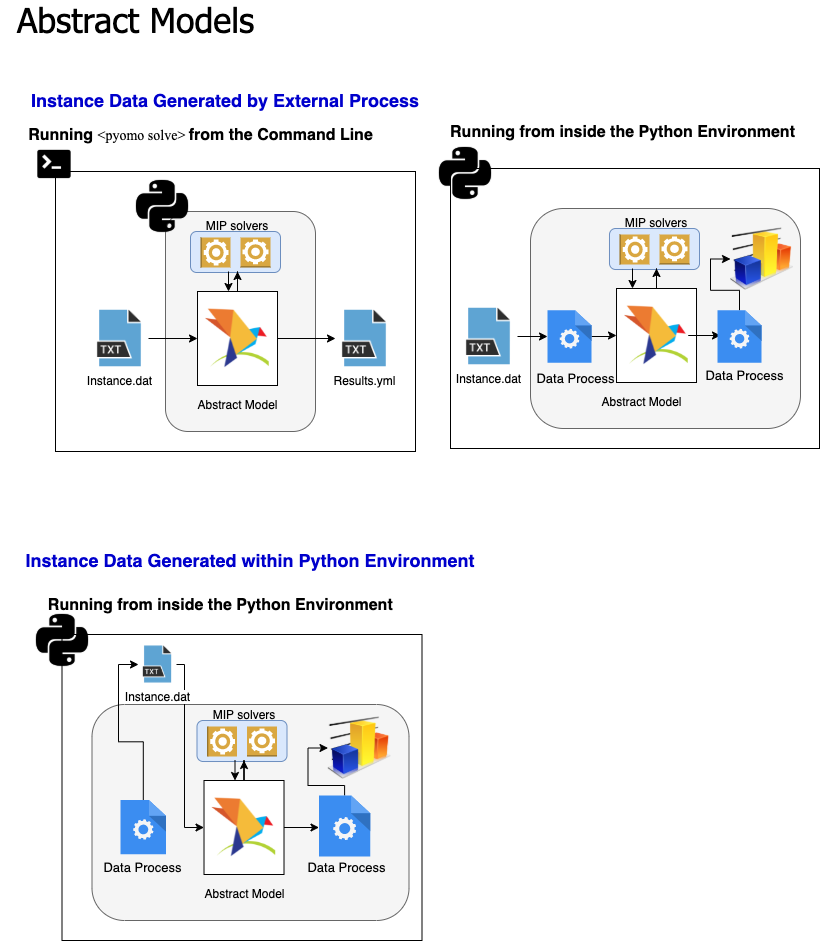

The diagram above was exported from draw.io. Its source (the exported page's mxGraphModel, read from the mxfile embedded in the PNG):
<mxGraphModel dx="2066" dy="1129" grid="1" gridSize="10" guides="1" tooltips="1" connect="1" arrows="1" fold="1" page="1" pageScale="1" pageWidth="850" pageHeight="1100" math="0" shadow="0">
  <root>
    <mxCell id="0" />
    <mxCell id="1" parent="0" />
    <mxCell id="93D_ltewx8dOX00OSv26-27" value="" style="rounded=0;whiteSpace=wrap;html=1;" parent="1" vertex="1">
      <mxGeometry x="65" y="186" width="360" height="280" as="geometry" />
    </mxCell>
    <mxCell id="93D_ltewx8dOX00OSv26-1" value="" style="rounded=1;whiteSpace=wrap;html=1;fillColor=#f5f5f5;fontColor=#333333;strokeColor=#666666;" parent="1" vertex="1">
      <mxGeometry x="175" y="226" width="150" height="220" as="geometry" />
    </mxCell>
    <mxCell id="93D_ltewx8dOX00OSv26-3" value="" style="rounded=1;whiteSpace=wrap;html=1;fillColor=#dae8fc;strokeColor=#6c8ebf;" parent="1" vertex="1">
      <mxGeometry x="200" y="246" width="90" height="41" as="geometry" />
    </mxCell>
    <mxCell id="93D_ltewx8dOX00OSv26-65" style="edgeStyle=orthogonalEdgeStyle;rounded=0;orthogonalLoop=1;jettySize=auto;html=1;entryX=0;entryY=0.5;entryDx=0;entryDy=0;fontSize=13;" parent="1" source="93D_ltewx8dOX00OSv26-4" target="93D_ltewx8dOX00OSv26-30" edge="1">
      <mxGeometry relative="1" as="geometry" />
    </mxCell>
    <mxCell id="93D_ltewx8dOX00OSv26-67" style="edgeStyle=orthogonalEdgeStyle;rounded=0;orthogonalLoop=1;jettySize=auto;html=1;fontSize=13;" parent="1" source="93D_ltewx8dOX00OSv26-4" edge="1">
      <mxGeometry relative="1" as="geometry">
        <mxPoint x="247.01000000000022" y="286" as="targetPoint" />
      </mxGeometry>
    </mxCell>
    <mxCell id="93D_ltewx8dOX00OSv26-4" value="" style="rounded=0;whiteSpace=wrap;html=1;" parent="1" vertex="1">
      <mxGeometry x="207.01" y="306" width="80" height="94" as="geometry" />
    </mxCell>
    <mxCell id="93D_ltewx8dOX00OSv26-7" value="" style="shape=image;html=1;verticalAlign=top;verticalLabelPosition=bottom;labelBackgroundColor=#ffffff;imageAspect=0;aspect=fixed;image=https://cdn2.iconfinder.com/data/icons/boxicons-logos/24/bxl-python-128.png" parent="1" vertex="1">
      <mxGeometry x="137.01" y="186" width="70" height="70" as="geometry" />
    </mxCell>
    <mxCell id="93D_ltewx8dOX00OSv26-9" value="" style="outlineConnect=0;dashed=0;verticalLabelPosition=bottom;verticalAlign=top;align=center;html=1;shape=mxgraph.aws3.worker;fillColor=#D9A741;gradientColor=none;" parent="1" vertex="1">
      <mxGeometry x="250.01" y="252" width="29.99" height="30" as="geometry" />
    </mxCell>
    <mxCell id="93D_ltewx8dOX00OSv26-10" value="" style="outlineConnect=0;dashed=0;verticalLabelPosition=bottom;verticalAlign=top;align=center;html=1;shape=mxgraph.aws3.worker;fillColor=#D9A741;gradientColor=none;direction=south;" parent="1" vertex="1">
      <mxGeometry x="210" y="252" width="30" height="30" as="geometry" />
    </mxCell>
    <mxCell id="93D_ltewx8dOX00OSv26-13" value="MIP solvers" style="whiteSpace=wrap;html=1;strokeColor=none;fillColor=none;" parent="1" vertex="1">
      <mxGeometry x="186.01" y="236" width="122" height="10" as="geometry" />
    </mxCell>
    <mxCell id="93D_ltewx8dOX00OSv26-17" value="&lt;font color=&quot;#0000cc&quot;&gt;Instance Data Generated by External Process&lt;/font&gt;" style="whiteSpace=wrap;html=1;strokeColor=none;fontSize=18;fontStyle=1" parent="1" vertex="1">
      <mxGeometry x="10" y="110" width="450" height="10" as="geometry" />
    </mxCell>
    <mxCell id="93D_ltewx8dOX00OSv26-59" style="edgeStyle=orthogonalEdgeStyle;rounded=0;orthogonalLoop=1;jettySize=auto;html=1;fontSize=13;" parent="1" source="93D_ltewx8dOX00OSv26-24" target="93D_ltewx8dOX00OSv26-4" edge="1">
      <mxGeometry relative="1" as="geometry" />
    </mxCell>
    <mxCell id="93D_ltewx8dOX00OSv26-24" value="Instance.dat" style="shape=image;html=1;verticalAlign=top;verticalLabelPosition=bottom;labelBackgroundColor=#ffffff;imageAspect=0;aspect=fixed;image=https://cdn0.iconfinder.com/data/icons/file-names-26/512/12-128.png" parent="1" vertex="1">
      <mxGeometry x="100" y="324" width="58" height="58" as="geometry" />
    </mxCell>
    <mxCell id="93D_ltewx8dOX00OSv26-26" value="" style="shape=image;imageAspect=0;aspect=fixed;verticalLabelPosition=bottom;verticalAlign=top;fontSize=18;fillColor=none;image=data:image/png,(base64 omitted: 14560 chars);" parent="1" vertex="1">
      <mxGeometry x="215.01" y="323" width="63.71" height="60" as="geometry" />
    </mxCell>
    <mxCell id="93D_ltewx8dOX00OSv26-28" value="" style="shape=image;html=1;verticalAlign=top;verticalLabelPosition=bottom;labelBackgroundColor=#ffffff;imageAspect=0;aspect=fixed;image=https://cdn0.iconfinder.com/data/icons/octicons/1024/terminal-128.png" parent="1" vertex="1">
      <mxGeometry x="45" y="160" width="38" height="38" as="geometry" />
    </mxCell>
    <mxCell id="93D_ltewx8dOX00OSv26-30" value="Results.yml" style="shape=image;html=1;verticalAlign=top;verticalLabelPosition=bottom;labelBackgroundColor=#ffffff;imageAspect=0;aspect=fixed;image=https://cdn0.iconfinder.com/data/icons/file-names-26/512/12-128.png" parent="1" vertex="1">
      <mxGeometry x="345" y="324" width="58" height="58" as="geometry" />
    </mxCell>
    <mxCell id="93D_ltewx8dOX00OSv26-33" value="Abstract Model" style="text;html=1;align=center;verticalAlign=middle;resizable=0;points=[];autosize=1;strokeColor=none;fillColor=none;" parent="1" vertex="1">
      <mxGeometry x="197" y="410" width="100" height="20" as="geometry" />
    </mxCell>
    <mxCell id="93D_ltewx8dOX00OSv26-34" value="&lt;font&gt;&lt;span style=&quot;font-weight: bold ; font-size: 16px&quot;&gt;Running &lt;/span&gt;&lt;font style=&quot;font-size: 14px&quot; face=&quot;Times New Roman&quot;&gt;&amp;lt;pyomo solve&amp;gt; &lt;/font&gt;&lt;span style=&quot;font-weight: bold ; font-size: 16px&quot;&gt;from the Command Line&lt;/span&gt;&lt;/font&gt;" style="text;html=1;align=center;verticalAlign=middle;resizable=0;points=[];autosize=1;strokeColor=none;fillColor=none;" parent="1" vertex="1">
      <mxGeometry x="30" y="140" width="360" height="20" as="geometry" />
    </mxCell>
    <mxCell id="93D_ltewx8dOX00OSv26-61" style="edgeStyle=orthogonalEdgeStyle;rounded=0;orthogonalLoop=1;jettySize=auto;html=1;fontSize=13;" parent="1" edge="1">
      <mxGeometry relative="1" as="geometry">
        <mxPoint x="238" y="286" as="sourcePoint" />
        <mxPoint x="238" y="306" as="targetPoint" />
      </mxGeometry>
    </mxCell>
    <mxCell id="93D_ltewx8dOX00OSv26-79" value="&lt;font color=&quot;#0000cc&quot;&gt;Instance Data Generated within Python Environment&lt;/font&gt;" style="whiteSpace=wrap;html=1;strokeColor=none;fontSize=18;fontStyle=1" parent="1" vertex="1">
      <mxGeometry x="20" y="570" width="480" height="10" as="geometry" />
    </mxCell>
    <mxCell id="93D_ltewx8dOX00OSv26-93" value="&lt;font style=&quot;font-size: 34px&quot; face=&quot;Tahoma&quot;&gt;Abstract Models&lt;/font&gt;" style="text;html=1;align=center;verticalAlign=middle;resizable=0;points=[];autosize=1;strokeColor=none;fillColor=none;fontSize=13;fontColor=#000000;" parent="1" vertex="1">
      <mxGeometry x="20" y="20" width="250" height="30" as="geometry" />
    </mxCell>
    <mxCell id="93D_ltewx8dOX00OSv26-94" value="" style="rounded=0;whiteSpace=wrap;html=1;" parent="1" vertex="1">
      <mxGeometry x="71.5" y="649" width="360" height="306" as="geometry" />
    </mxCell>
    <mxCell id="93D_ltewx8dOX00OSv26-95" value="" style="rounded=1;whiteSpace=wrap;html=1;fillColor=#f5f5f5;fontColor=#333333;strokeColor=#666666;" parent="1" vertex="1">
      <mxGeometry x="101.5" y="719" width="317" height="216" as="geometry" />
    </mxCell>
    <mxCell id="93D_ltewx8dOX00OSv26-96" value="" style="rounded=1;whiteSpace=wrap;html=1;fillColor=#dae8fc;strokeColor=#6c8ebf;" parent="1" vertex="1">
      <mxGeometry x="206.5" y="735" width="90" height="41" as="geometry" />
    </mxCell>
    <mxCell id="93D_ltewx8dOX00OSv26-97" style="edgeStyle=orthogonalEdgeStyle;rounded=0;orthogonalLoop=1;jettySize=auto;html=1;fontSize=13;" parent="1" source="93D_ltewx8dOX00OSv26-99" edge="1">
      <mxGeometry relative="1" as="geometry">
        <mxPoint x="328.5" y="842" as="targetPoint" />
      </mxGeometry>
    </mxCell>
    <mxCell id="93D_ltewx8dOX00OSv26-98" style="edgeStyle=orthogonalEdgeStyle;rounded=0;orthogonalLoop=1;jettySize=auto;html=1;fontSize=13;" parent="1" source="93D_ltewx8dOX00OSv26-99" edge="1">
      <mxGeometry relative="1" as="geometry">
        <mxPoint x="253.51000000000022" y="775" as="targetPoint" />
      </mxGeometry>
    </mxCell>
    <mxCell id="93D_ltewx8dOX00OSv26-99" value="" style="rounded=0;whiteSpace=wrap;html=1;" parent="1" vertex="1">
      <mxGeometry x="213.51" y="795" width="80" height="94" as="geometry" />
    </mxCell>
    <mxCell id="93D_ltewx8dOX00OSv26-100" value="" style="shape=image;html=1;verticalAlign=top;verticalLabelPosition=bottom;labelBackgroundColor=#ffffff;imageAspect=0;aspect=fixed;image=https://cdn2.iconfinder.com/data/icons/boxicons-logos/24/bxl-python-128.png" parent="1" vertex="1">
      <mxGeometry x="37" y="620" width="70" height="70" as="geometry" />
    </mxCell>
    <mxCell id="93D_ltewx8dOX00OSv26-101" value="" style="outlineConnect=0;dashed=0;verticalLabelPosition=bottom;verticalAlign=top;align=center;html=1;shape=mxgraph.aws3.worker;fillColor=#D9A741;gradientColor=none;" parent="1" vertex="1">
      <mxGeometry x="256.51" y="741" width="29.99" height="30" as="geometry" />
    </mxCell>
    <mxCell id="93D_ltewx8dOX00OSv26-102" value="" style="outlineConnect=0;dashed=0;verticalLabelPosition=bottom;verticalAlign=top;align=center;html=1;shape=mxgraph.aws3.worker;fillColor=#D9A741;gradientColor=none;direction=south;" parent="1" vertex="1">
      <mxGeometry x="216.5" y="741" width="30" height="30" as="geometry" />
    </mxCell>
    <mxCell id="93D_ltewx8dOX00OSv26-103" value="MIP solvers" style="whiteSpace=wrap;html=1;strokeColor=none;fillColor=none;" parent="1" vertex="1">
      <mxGeometry x="192.51" y="725" width="122" height="10" as="geometry" />
    </mxCell>
    <mxCell id="WHNJUxSyV0uDQ7izvacT-36" style="edgeStyle=orthogonalEdgeStyle;rounded=0;orthogonalLoop=1;jettySize=auto;html=1;entryX=0;entryY=0.5;entryDx=0;entryDy=0;" edge="1" parent="1" source="93D_ltewx8dOX00OSv26-105" target="93D_ltewx8dOX00OSv26-99">
      <mxGeometry relative="1" as="geometry">
        <Array as="points">
          <mxPoint x="194" y="679" />
          <mxPoint x="194" y="842" />
        </Array>
      </mxGeometry>
    </mxCell>
    <mxCell id="93D_ltewx8dOX00OSv26-105" value="Instance.dat" style="shape=image;html=1;verticalAlign=top;verticalLabelPosition=bottom;labelBackgroundColor=#ffffff;imageAspect=0;aspect=fixed;image=https://cdn0.iconfinder.com/data/icons/file-names-26/512/12-128.png" parent="1" vertex="1">
      <mxGeometry x="148.01" y="660" width="38" height="38" as="geometry" />
    </mxCell>
    <mxCell id="93D_ltewx8dOX00OSv26-106" value="" style="shape=image;imageAspect=0;aspect=fixed;verticalLabelPosition=bottom;verticalAlign=top;fontSize=18;fillColor=none;image=data:image/png,(base64 omitted: 14560 chars);" parent="1" vertex="1">
      <mxGeometry x="221.51" y="812" width="63.71" height="60" as="geometry" />
    </mxCell>
    <mxCell id="93D_ltewx8dOX00OSv26-109" value="Abstract Model" style="text;html=1;align=center;verticalAlign=middle;resizable=0;points=[];autosize=1;strokeColor=none;fillColor=none;" parent="1" vertex="1">
      <mxGeometry x="203.5" y="899" width="100" height="20" as="geometry" />
    </mxCell>
    <mxCell id="93D_ltewx8dOX00OSv26-110" style="edgeStyle=orthogonalEdgeStyle;rounded=0;orthogonalLoop=1;jettySize=auto;html=1;fontSize=13;" parent="1" edge="1">
      <mxGeometry relative="1" as="geometry">
        <mxPoint x="244.5" y="775" as="sourcePoint" />
        <mxPoint x="244.5" y="795" as="targetPoint" />
      </mxGeometry>
    </mxCell>
    <mxCell id="93D_ltewx8dOX00OSv26-113" value="&lt;font style=&quot;font-size: 16px&quot;&gt;&lt;b&gt;Running from inside the Python Environment&amp;nbsp;&lt;/b&gt;&lt;/font&gt;" style="text;html=1;align=center;verticalAlign=middle;resizable=0;points=[];autosize=1;strokeColor=none;fillColor=none;" parent="1" vertex="1">
      <mxGeometry x="51.5" y="610" width="360" height="20" as="geometry" />
    </mxCell>
    <mxCell id="93D_ltewx8dOX00OSv26-114" value="Data Process" style="text;html=1;align=center;verticalAlign=middle;resizable=0;points=[];autosize=1;strokeColor=none;fillColor=none;fontSize=13;fontColor=#000000;" parent="1" vertex="1">
      <mxGeometry x="107" y="872" width="90" height="20" as="geometry" />
    </mxCell>
    <mxCell id="93D_ltewx8dOX00OSv26-120" style="edgeStyle=orthogonalEdgeStyle;rounded=0;orthogonalLoop=1;jettySize=auto;html=1;entryX=0;entryY=0.5;entryDx=0;entryDy=0;fontFamily=Tahoma;fontSize=34;fontColor=#000000;" parent="1" source="93D_ltewx8dOX00OSv26-115" target="93D_ltewx8dOX00OSv26-118" edge="1">
      <mxGeometry relative="1" as="geometry">
        <Array as="points">
          <mxPoint x="354.5" y="800" />
          <mxPoint x="317.5" y="800" />
          <mxPoint x="317.5" y="763" />
        </Array>
      </mxGeometry>
    </mxCell>
    <mxCell id="93D_ltewx8dOX00OSv26-115" value="" style="sketch=0;html=1;aspect=fixed;strokeColor=none;shadow=0;align=center;verticalAlign=top;fillColor=#3B8DF1;shape=mxgraph.gcp2.process;fontSize=13;" parent="1" vertex="1">
      <mxGeometry x="328.5" y="810" width="51.24" height="61" as="geometry" />
    </mxCell>
    <mxCell id="93D_ltewx8dOX00OSv26-116" value="Data Process" style="text;html=1;align=center;verticalAlign=middle;resizable=0;points=[];autosize=1;strokeColor=none;fillColor=none;fontSize=13;fontColor=#000000;" parent="1" vertex="1">
      <mxGeometry x="310.5" y="872" width="90" height="20" as="geometry" />
    </mxCell>
    <mxCell id="93D_ltewx8dOX00OSv26-118" value="" style="image;html=1;image=img/lib/clip_art/finance/Graph_128x128.png;fontFamily=Tahoma;fontSize=34;fontColor=#000000;" parent="1" vertex="1">
      <mxGeometry x="337.5" y="730" width="63" height="65" as="geometry" />
    </mxCell>
    <mxCell id="WHNJUxSyV0uDQ7izvacT-4" value="" style="rounded=0;whiteSpace=wrap;html=1;" vertex="1" parent="1">
      <mxGeometry x="460" y="183" width="369" height="280" as="geometry" />
    </mxCell>
    <mxCell id="WHNJUxSyV0uDQ7izvacT-5" value="" style="rounded=1;whiteSpace=wrap;html=1;fillColor=#f5f5f5;fontColor=#333333;strokeColor=#666666;" vertex="1" parent="1">
      <mxGeometry x="540" y="223" width="270" height="220" as="geometry" />
    </mxCell>
    <mxCell id="WHNJUxSyV0uDQ7izvacT-6" value="" style="rounded=1;whiteSpace=wrap;html=1;fillColor=#dae8fc;strokeColor=#6c8ebf;" vertex="1" parent="1">
      <mxGeometry x="619" y="243" width="90" height="41" as="geometry" />
    </mxCell>
    <mxCell id="WHNJUxSyV0uDQ7izvacT-8" style="edgeStyle=orthogonalEdgeStyle;rounded=0;orthogonalLoop=1;jettySize=auto;html=1;fontSize=13;" edge="1" parent="1" source="WHNJUxSyV0uDQ7izvacT-9">
      <mxGeometry relative="1" as="geometry">
        <mxPoint x="666" y="283" as="targetPoint" />
      </mxGeometry>
    </mxCell>
    <mxCell id="WHNJUxSyV0uDQ7izvacT-9" value="" style="rounded=0;whiteSpace=wrap;html=1;" vertex="1" parent="1">
      <mxGeometry x="626.01" y="303" width="80" height="94" as="geometry" />
    </mxCell>
    <mxCell id="WHNJUxSyV0uDQ7izvacT-10" value="" style="shape=image;html=1;verticalAlign=top;verticalLabelPosition=bottom;labelBackgroundColor=#ffffff;imageAspect=0;aspect=fixed;image=https://cdn2.iconfinder.com/data/icons/boxicons-logos/24/bxl-python-128.png" vertex="1" parent="1">
      <mxGeometry x="440" y="153" width="70" height="70" as="geometry" />
    </mxCell>
    <mxCell id="WHNJUxSyV0uDQ7izvacT-11" value="" style="outlineConnect=0;dashed=0;verticalLabelPosition=bottom;verticalAlign=top;align=center;html=1;shape=mxgraph.aws3.worker;fillColor=#D9A741;gradientColor=none;" vertex="1" parent="1">
      <mxGeometry x="669.01" y="249" width="29.99" height="30" as="geometry" />
    </mxCell>
    <mxCell id="WHNJUxSyV0uDQ7izvacT-12" value="" style="outlineConnect=0;dashed=0;verticalLabelPosition=bottom;verticalAlign=top;align=center;html=1;shape=mxgraph.aws3.worker;fillColor=#D9A741;gradientColor=none;direction=south;" vertex="1" parent="1">
      <mxGeometry x="629" y="249" width="30" height="30" as="geometry" />
    </mxCell>
    <mxCell id="WHNJUxSyV0uDQ7izvacT-13" value="MIP solvers" style="whiteSpace=wrap;html=1;strokeColor=none;fillColor=none;" vertex="1" parent="1">
      <mxGeometry x="605.01" y="233" width="122" height="10" as="geometry" />
    </mxCell>
    <mxCell id="WHNJUxSyV0uDQ7izvacT-24" value="" style="edgeStyle=orthogonalEdgeStyle;rounded=0;orthogonalLoop=1;jettySize=auto;html=1;" edge="1" parent="1" source="WHNJUxSyV0uDQ7izvacT-15" target="93D_ltewx8dOX00OSv26-112">
      <mxGeometry relative="1" as="geometry" />
    </mxCell>
    <mxCell id="WHNJUxSyV0uDQ7izvacT-15" value="Instance.dat" style="shape=image;html=1;verticalAlign=top;verticalLabelPosition=bottom;labelBackgroundColor=#ffffff;imageAspect=0;aspect=fixed;image=https://cdn0.iconfinder.com/data/icons/file-names-26/512/12-128.png" vertex="1" parent="1">
      <mxGeometry x="469" y="322" width="58" height="58" as="geometry" />
    </mxCell>
    <mxCell id="WHNJUxSyV0uDQ7izvacT-31" style="edgeStyle=orthogonalEdgeStyle;rounded=0;orthogonalLoop=1;jettySize=auto;html=1;entryX=0.068;entryY=0.481;entryDx=0;entryDy=0;entryPerimeter=0;" edge="1" parent="1" source="WHNJUxSyV0uDQ7izvacT-16" target="WHNJUxSyV0uDQ7izvacT-27">
      <mxGeometry relative="1" as="geometry" />
    </mxCell>
    <mxCell id="WHNJUxSyV0uDQ7izvacT-16" value="" style="shape=image;imageAspect=0;aspect=fixed;verticalLabelPosition=bottom;verticalAlign=top;fontSize=18;fillColor=none;image=data:image/png,(base64 omitted: 14560 chars);" vertex="1" parent="1">
      <mxGeometry x="634.01" y="320" width="63.71" height="60" as="geometry" />
    </mxCell>
    <mxCell id="WHNJUxSyV0uDQ7izvacT-19" value="Abstract Model" style="text;html=1;align=center;verticalAlign=middle;resizable=0;points=[];autosize=1;strokeColor=none;fillColor=none;" vertex="1" parent="1">
      <mxGeometry x="601" y="407" width="100" height="20" as="geometry" />
    </mxCell>
    <mxCell id="WHNJUxSyV0uDQ7izvacT-20" value="&lt;font style=&quot;font-size: 16px&quot;&gt;&lt;b&gt;Running from inside the Python Environment&lt;/b&gt;&lt;/font&gt;" style="text;html=1;align=center;verticalAlign=middle;resizable=0;points=[];autosize=1;strokeColor=none;fillColor=none;" vertex="1" parent="1">
      <mxGeometry x="452" y="137" width="360" height="20" as="geometry" />
    </mxCell>
    <mxCell id="WHNJUxSyV0uDQ7izvacT-21" style="edgeStyle=orthogonalEdgeStyle;rounded=0;orthogonalLoop=1;jettySize=auto;html=1;fontSize=13;" edge="1" parent="1">
      <mxGeometry relative="1" as="geometry">
        <mxPoint x="642" y="283" as="sourcePoint" />
        <mxPoint x="642" y="303" as="targetPoint" />
      </mxGeometry>
    </mxCell>
    <mxCell id="WHNJUxSyV0uDQ7izvacT-34" style="edgeStyle=orthogonalEdgeStyle;rounded=0;orthogonalLoop=1;jettySize=auto;html=1;entryX=0;entryY=0.5;entryDx=0;entryDy=0;" edge="1" parent="1" source="WHNJUxSyV0uDQ7izvacT-22" target="93D_ltewx8dOX00OSv26-105">
      <mxGeometry relative="1" as="geometry" />
    </mxCell>
    <mxCell id="WHNJUxSyV0uDQ7izvacT-22" value="" style="sketch=0;html=1;aspect=fixed;strokeColor=none;shadow=0;align=center;verticalAlign=top;fillColor=#3B8DF1;shape=mxgraph.gcp2.process;fontSize=13;" vertex="1" parent="1">
      <mxGeometry x="130" y="814.61" width="45.5" height="54.18" as="geometry" />
    </mxCell>
    <mxCell id="WHNJUxSyV0uDQ7izvacT-26" style="edgeStyle=orthogonalEdgeStyle;rounded=0;orthogonalLoop=1;jettySize=auto;html=1;entryX=0;entryY=0.5;entryDx=0;entryDy=0;" edge="1" parent="1" source="93D_ltewx8dOX00OSv26-112" target="WHNJUxSyV0uDQ7izvacT-9">
      <mxGeometry relative="1" as="geometry" />
    </mxCell>
    <mxCell id="93D_ltewx8dOX00OSv26-112" value="" style="sketch=0;html=1;aspect=fixed;strokeColor=none;shadow=0;align=center;verticalAlign=top;fillColor=#3B8DF1;shape=mxgraph.gcp2.process;fontSize=13;" parent="1" vertex="1">
      <mxGeometry x="557" y="324.81" width="44" height="52.38" as="geometry" />
    </mxCell>
    <mxCell id="WHNJUxSyV0uDQ7izvacT-33" style="edgeStyle=orthogonalEdgeStyle;rounded=0;orthogonalLoop=1;jettySize=auto;html=1;entryX=0;entryY=0.5;entryDx=0;entryDy=0;" edge="1" parent="1" source="WHNJUxSyV0uDQ7izvacT-27" target="WHNJUxSyV0uDQ7izvacT-32">
      <mxGeometry relative="1" as="geometry" />
    </mxCell>
    <mxCell id="WHNJUxSyV0uDQ7izvacT-27" value="" style="sketch=0;html=1;aspect=fixed;strokeColor=none;shadow=0;align=center;verticalAlign=top;fillColor=#3B8DF1;shape=mxgraph.gcp2.process;fontSize=13;" vertex="1" parent="1">
      <mxGeometry x="727.01" y="324.81" width="44" height="52.38" as="geometry" />
    </mxCell>
    <mxCell id="WHNJUxSyV0uDQ7izvacT-29" value="Data Process" style="text;html=1;align=center;verticalAlign=middle;resizable=0;points=[];autosize=1;strokeColor=none;fillColor=none;fontSize=13;fontColor=#000000;" vertex="1" parent="1">
      <mxGeometry x="540" y="383" width="90" height="20" as="geometry" />
    </mxCell>
    <mxCell id="WHNJUxSyV0uDQ7izvacT-30" value="Data Process" style="text;html=1;align=center;verticalAlign=middle;resizable=0;points=[];autosize=1;strokeColor=none;fillColor=none;fontSize=13;fontColor=#000000;" vertex="1" parent="1">
      <mxGeometry x="709" y="380" width="90" height="20" as="geometry" />
    </mxCell>
    <mxCell id="WHNJUxSyV0uDQ7izvacT-32" value="" style="image;html=1;image=img/lib/clip_art/finance/Graph_128x128.png;fontFamily=Tahoma;fontSize=34;fontColor=#000000;" vertex="1" parent="1">
      <mxGeometry x="740" y="241" width="63" height="65" as="geometry" />
    </mxCell>
  </root>
</mxGraphModel>